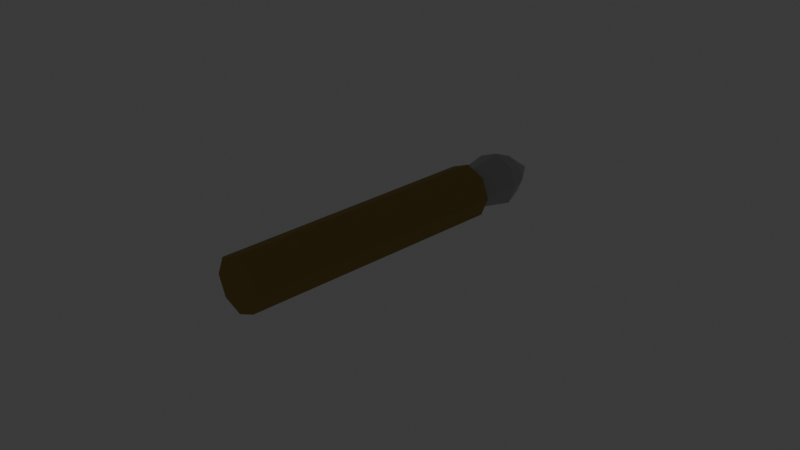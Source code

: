 # Source: FewDaysToLiveModels.blend  (saved by Blender 4.3.34; exported with 4.5.12 LTS)
import bpy
from mathutils import Matrix  # noqa: F401  (used for matrix-valued properties, if any)

bpy.ops.wm.read_factory_settings(use_empty=True)
scene = bpy.context.scene
scene.name = 'Scene'

# ---- collections
col_non_essentials = bpy.data.collections.new('Non-essentials'); scene.collection.children.link(col_non_essentials)
col_models = bpy.data.collections.new('Models'); scene.collection.children.link(col_models)

# ---- materials (node trees are filled in below, after node groups)
mat_wood1 = bpy.data.materials.new('Wood1')
mat_flint = bpy.data.materials.new('Flint')
mat_flash = bpy.data.materials.new('Flash')

# ---- material node trees
mat_wood1.use_nodes = True; mat_wood1.node_tree.nodes.clear()
_N = mat_wood1.node_tree.nodes; _L = mat_wood1.node_tree.links
n0 = _N.new('ShaderNodeBsdfPrincipled'); n0.name = 'Principled BSDF'; n0.location = (10, 300)
n0.inputs[0].default_value = (0.3465, 0.2465, 0.05689, 1.0)
n0.inputs[1].default_value = 0.05
n0.inputs[2].default_value = 0.8
n1 = _N.new('ShaderNodeOutputMaterial'); n1.name = 'Material Output'; n1.location = (300, 300)
_L.new(n0.outputs[0], n1.inputs[0])
n1.is_active_output = True
mat_flint.use_nodes = True; mat_flint.node_tree.nodes.clear()
_N = mat_flint.node_tree.nodes; _L = mat_flint.node_tree.links
n0 = _N.new('ShaderNodeBsdfPrincipled'); n0.name = 'Principled BSDF'; n0.location = (10, 300)
n0.inputs[0].default_value = (0.45, 0.45, 0.45, 1.0)
n0.inputs[1].default_value = 0.1
n0.inputs[2].default_value = 0.4
n1 = _N.new('ShaderNodeOutputMaterial'); n1.name = 'Material Output'; n1.location = (300, 300)
_L.new(n0.outputs[0], n1.inputs[0])
n1.is_active_output = True
mat_flash.use_nodes = True; mat_flash.node_tree.nodes.clear()
_N = mat_flash.node_tree.nodes; _L = mat_flash.node_tree.links
n0 = _N.new('ShaderNodeBsdfPrincipled'); n0.name = 'Principled BSDF'; n0.location = (10, 300)
n0.inputs[0].default_value = (1.0, 0.727, 0.0, 1.0)
n0.inputs[2].default_value = 0.0
n0.inputs[27].default_value = (1.0, 0.9654, 0.2688, 1.0)
n0.inputs[28].default_value = 1.0
n1 = _N.new('ShaderNodeOutputMaterial'); n1.name = 'Material Output'; n1.location = (300, 300)
_L.new(n0.outputs[0], n1.inputs[0])
n1.is_active_output = True

# ---- world
world_world = bpy.data.worlds.new('World'); scene.world = world_world
world_world.use_nodes = True; world_world.node_tree.nodes.clear()
_N = world_world.node_tree.nodes; _L = world_world.node_tree.links
n0 = _N.new('ShaderNodeOutputWorld'); n0.name = 'World Output'; n0.location = (300, 300)
n1 = _N.new('ShaderNodeBackground'); n1.name = 'Background'; n1.location = (10, 300)
n1.inputs[0].default_value = (0.05088, 0.05088, 0.05088, 1.0)
_L.new(n1.outputs[0], n0.inputs[0])
n0.is_active_output = True
world_world.color = (0.05088, 0.05088, 0.05088)
world_world.sun_shadow_jitter_overblur = 0.0

# ---- cameras
cam_camera = bpy.data.cameras.new('Camera')
cam_camera.clip_end = 100.0
cam_camera.ortho_scale = 7.314

# ---- lights
light_light = bpy.data.lights.new('Light', 'POINT')
light_light.energy = 1000.0
light_light.shadow_soft_size = 0.1

# ---- meshes
me_cylinder = bpy.data.meshes.new('Cylinder')
me_cylinder.from_pydata([(0.0, 1.0, 0.3), (0.0, -2.0, 0.3), (0.2121, 1.0, 0.2121), (0.2121, -2.0, 0.2121), (0.3, 1.0, 5.96e-08), (0.3, -2.0, -5.96e-08), (0.2121, 1.0, -0.2121), (0.2121, -2.0, -0.2121), (0.0, 1.0, -0.3), (0.0, -2.0, -0.3), (-0.2121, 1.0, -0.2121), (-0.2121, -2.0, -0.2121), (-0.3, 1.0, 5.96e-08), (-0.3, -2.0, -5.96e-08), (-0.2121, 1.0, 0.2121), (-0.2121, -2.0, 0.2121)], [], [(0, 1, 3, 2), (2, 3, 5, 4), (4, 5, 7, 6), (6, 7, 9, 8), (8, 9, 11, 10), (10, 11, 13, 12), (3, 1, 15, 13, 11, 9, 7, 5), (12, 13, 15, 14), (14, 15, 1, 0), (0, 2, 4, 6, 8, 10, 12, 14)])
_uv = me_cylinder.uv_layers.new(name='UVMap')
_uv.uv.foreach_set('vector', [1.0, 0.5, 1.0, 1.0, 0.875, 1.0, 0.875, 0.5, 0.875, 0.5, 0.875, 1.0, 0.75, 1.0, 0.75, 0.5, 0.75, 0.5, 0.75, 1.0, 0.625, 1.0, 0.625, 0.5, 0.625, 0.5, 0.625, 1.0, 0.5, 1.0, 0.5, 0.5, 0.5, 0.5, 0.5, 1.0, 0.375, 1.0, 0.375, 0.5, 0.375, 0.5, 0.375, 1.0, 0.25, 1.0, 0.25, 0.5, 0.4197, 0.4197, 0.25, 0.49, 0.08029, 0.4197, 0.01, 0.25, 0.08029, 0.08029, 0.25, 0.01, 0.4197, 0.08029, 0.49, 0.25, 0.25, 0.5, 0.25, 1.0, 0.125, 1.0, 0.125, 0.5, 0.125, 0.5, 0.125, 1.0, 0.0, 1.0, 0.0, 0.5, 0.75, 0.49, 0.9197, 0.4197, 0.99, 0.25, 0.9197, 0.08029, 0.75, 0.01, 0.5803, 0.08029, 0.51, 0.25, 0.5803, 0.4197])
me_cylinder.materials.append(mat_wood1)
me_cylinder.update()
me_sphere = bpy.data.meshes.new('Sphere')
me_sphere.from_pydata([(0.15, 0.2682, -0.15), (0.2121, 0.05612, -0.2121), (0.2121, 0.2682, -4.05e-08), (0.3, 0.05612, 6.428e-09), (0.15, 0.2682, 0.15), (0.2121, 0.05612, 0.2121), (0.0, 0.2682, 0.2121), (0.0, 0.05612, 0.3), (-0.15, 0.2682, 0.15), (-0.2121, 0.05612, 0.2121), (-0.2121, 0.2682, -4.05e-08), (-0.3, 0.05612, 6.428e-09), (-0.15, 0.2682, -0.15), (-0.2121, 0.05612, -0.2121), (0.0, 0.5561, -9.887e-08), (0.0, 0.2682, -0.2121), (0.0, 0.05612, -0.3), (0.1485, -0.3939, -0.1485), (0.21, -0.3939, 7.214e-08), (0.1485, -0.3939, 0.1485), (0.0, -0.3939, 0.21), (-0.1485, -0.3939, 0.1485), (-0.21, -0.3939, 7.214e-08), (-0.1485, -0.3939, -0.1485), (0.0, -0.3939, -0.21)], [], [(15, 14, 0), (16, 15, 0, 1), (1, 0, 2, 3), (0, 14, 2), (3, 2, 4, 5), (2, 14, 4), (4, 14, 6), (5, 4, 6, 7), (6, 14, 8), (7, 6, 8, 9), (8, 14, 10), (9, 8, 10, 11), (10, 14, 12), (11, 10, 12, 13), (12, 14, 15), (13, 12, 15, 16), (13, 16, 24, 23), (11, 13, 23, 22), (1, 3, 18, 17), (7, 9, 21, 20), (5, 7, 20, 19), (3, 5, 19, 18), (16, 1, 17, 24), (9, 11, 22, 21)])
_uv = me_sphere.uv_layers.new(name='UVMap')
_uv.uv.foreach_set('vector', [0.75, 0.75, 0.6875, 1.0, 0.625, 0.75, 0.75, 0.5, 0.75, 0.75, 0.625, 0.75, 0.625, 0.5, 0.625, 0.5, 0.625, 0.75, 0.5, 0.75, 0.5, 0.5, 0.625, 0.75, 0.5625, 1.0, 0.5, 0.75, 0.5, 0.5, 0.5, 0.75, 0.375, 0.75, 0.375, 0.5, 0.5, 0.75, 0.4375, 1.0, 0.375, 0.75, 0.375, 0.75, 0.3125, 1.0, 0.25, 0.75, 0.375, 0.5, 0.375, 0.75, 0.25, 0.75, 0.25, 0.5, 0.25, 0.75, 0.1875, 1.0, 0.125, 0.75, 0.25, 0.5, 0.25, 0.75, 0.125, 0.75, 0.125, 0.5, 0.125, 0.75, 0.0625, 1.0, 0.0, 0.75, 0.125, 0.5, 0.125, 0.75, 0.0, 0.75, 0.0, 0.5, 1.0, 0.75, 0.9375, 1.0, 0.875, 0.75, 1.0, 0.5, 1.0, 0.75, 0.875, 0.75, 0.875, 0.5, 0.875, 0.75, 0.8125, 1.0, 0.75, 0.75, 0.875, 0.5, 0.875, 0.75, 0.75, 0.75, 0.75, 0.5, 0.875, 0.5, 0.75, 0.5, 0.75, 0.5, 0.875, 0.5, 1.0, 0.5, 0.875, 0.5, 0.875, 0.5, 1.0, 0.5, 0.625, 0.5, 0.5, 0.5, 0.5, 0.5, 0.625, 0.5, 0.25, 0.5, 0.125, 0.5, 0.125, 0.5, 0.25, 0.5, 0.375, 0.5, 0.25, 0.5, 0.25, 0.5, 0.375, 0.5, 0.5, 0.5, 0.375, 0.5, 0.375, 0.5, 0.5, 0.5, 0.75, 0.5, 0.625, 0.5, 0.625, 0.5, 0.75, 0.5, 0.125, 0.5, 0.0, 0.5, 0.0, 0.5, 0.125, 0.5])
me_sphere.materials.append(mat_flint)
me_sphere.update()
me_plane = bpy.data.meshes.new('Plane')
me_plane.from_pydata([(0.0, 0.2, -0.1), (0.0, 0.1, 0.23), (0.0, 0.1, -0.2), (0.0, 0.2, 0.1), (0.0, 0.02, -0.1), (0.0, 0.06, 0.16), (0.0, -0.1, -0.15), (0.0, 0.01, 0.28), (0.0, -0.03, -0.06), (0.0, 0.01, 0.13), (0.0, -0.16, 0.21), (0.0, -0.07, 0.09), (0.0, -0.3, 0.0)], [], [(2, 4, 6, 8, 12, 11, 10, 9, 7, 5, 1, 3, 0)])
_uv = me_plane.uv_layers.new(name='UVMap')
_uv.uv.foreach_set('vector', [0.0, 0.0, 0.0, 0.0, 0.0, 0.0, 0.0, 0.0, 0.0, 0.0, 0.0, 0.0, 0.0, 0.0, 0.0, 0.0, 0.0, 0.0, 0.0, 0.0, 0.0, 0.0, 0.0, 0.0, 0.0, 0.0])
me_plane.materials.append(mat_flash)
me_plane.update()

# ---- objects
ob_light = bpy.data.objects.new('Light', light_light)
ob_camera = bpy.data.objects.new('Camera', cam_camera)
ob_spearbody = bpy.data.objects.new('SpearBody', me_cylinder)
ob_speartip = bpy.data.objects.new('SpearTip', me_sphere)
ob_muzzleflash = bpy.data.objects.new('MuzzleFlash', me_plane)

# ---- transforms, parenting, visibility, modifiers, constraints
ob_light.location = (4.076, 1.005, 5.904)
ob_light.rotation_euler = (0.6503, 0.05522, 1.866)
ob_light.lock_rotations_4d = False
ob_light.empty_display_type = 'ARROWS'
ob_light.color = (0.0, 0.0, 0.0, 0.0)
ob_light.lineart.crease_threshold = 0.0
ob_camera.location = (7.359, -6.926, 4.958)
ob_camera.rotation_euler = (1.109, 0.0, 0.8149)
ob_camera.lock_rotations_4d = False
ob_camera.empty_display_type = 'ARROWS'
ob_camera.color = (0.0, 0.0, 0.0, 0.0)
ob_camera.display_type = 'WIRE'
ob_camera.lineart.crease_threshold = 0.0
ob_spearbody.location = (0.0, 0.0, 0.0)
ob_speartip.location = (0.0, 1.38, 0.0)
ob_muzzleflash.location = (0.0, 0.0, 0.0)

# ---- collection membership
col_non_essentials.objects.link(ob_light)
col_non_essentials.objects.link(ob_camera)
col_models.objects.link(ob_spearbody)
col_models.objects.link(ob_speartip)
col_models.objects.link(ob_muzzleflash)
def _layer_coll(name, lc=None):
    lc = lc or bpy.context.view_layer.layer_collection
    for c in lc.children:
        if c.name == name: return c
        r = _layer_coll(name, c)
        if r: return r
_layer_coll('Non-essentials').exclude = True

# ---- scene / render settings (as saved in the file)
scene.camera = ob_camera
scene.frame_start = 1; scene.frame_end = 250; scene.frame_set(1)
scene.render.engine = 'BLENDER_EEVEE_NEXT'
bpy.context.view_layer.update()
